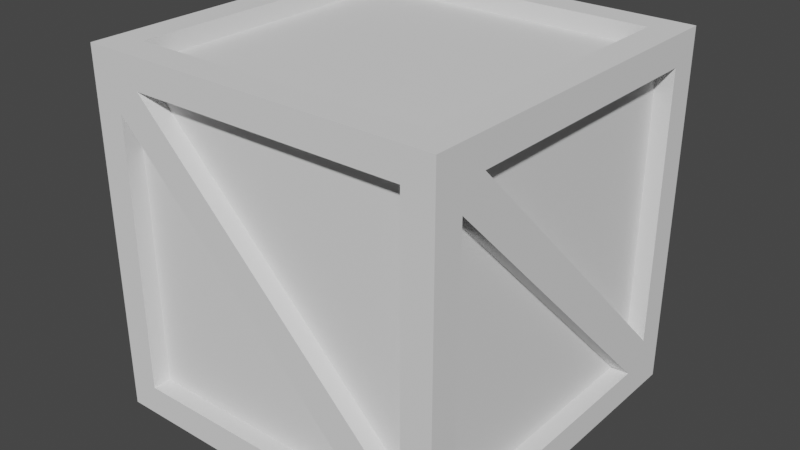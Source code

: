 # Source: crate.blend  (saved by Blender 2.81.16; exported with 4.5.12 LTS)
import bpy
from mathutils import Matrix  # noqa: F401  (used for matrix-valued properties, if any)

bpy.ops.wm.read_factory_settings(use_empty=True)
scene = bpy.context.scene
scene.name = 'Scene'

# ---- collections
col_collection = bpy.data.collections.new('Collection'); scene.collection.children.link(col_collection)

# ---- world
world_world = bpy.data.worlds.new('World'); scene.world = world_world
world_world.use_nodes = True; world_world.node_tree.nodes.clear()
_N = world_world.node_tree.nodes; _L = world_world.node_tree.links
n0 = _N.new('ShaderNodeOutputWorld'); n0.name = 'World Output'; n0.location = (300, 300)
n1 = _N.new('ShaderNodeBackground'); n1.name = 'Background'; n1.location = (10, 300)
n1.inputs[0].default_value = (0.05088, 0.05088, 0.05088, 1.0)
_L.new(n1.outputs[0], n0.inputs[0])
n0.is_active_output = True
world_world.color = (0.05088, 0.05088, 0.05088)
world_world.use_sun_shadow = False
world_world.sun_shadow_jitter_overblur = 0.0

# ---- meshes
me_cube_003 = bpy.data.meshes.new('Cube.003')
me_cube_003.from_pydata([(-1.0, -1.0, -1.0), (-1.0, -1.0, 1.0), (-1.0, 1.0, -1.0), (-1.0, 1.0, 1.0), (1.0, -1.0, -1.0), (1.0, -1.0, 1.0), (1.0, 1.0, -1.0), (1.0, 1.0, 1.0), (0.8333, -1.0, 0.8333), (0.8333, -1.0, -0.8333), (-0.8333, -1.0, 0.8333), (-0.8333, -1.0, -0.8333), (-0.8333, 1.0, 0.8333), (-0.8333, 1.0, -0.8333), (0.8333, 1.0, 0.8333), (0.8333, 1.0, -0.8333), (0.8333, 0.8333, 1.0), (0.8333, -0.8333, 1.0), (-0.8333, 0.8333, 1.0), (-0.8333, -0.8333, 1.0), (-0.8333, 0.8333, -1.0), (-0.8333, -0.8333, -1.0), (0.8333, 0.8333, -1.0), (0.8333, -0.8333, -1.0), (1.0, 0.8333, -0.8333), (1.0, -0.8333, -0.8333), (1.0, 0.8333, 0.8333), (1.0, -0.8333, 0.8333), (-1.0, -0.8333, -0.8333), (-1.0, 0.8333, -0.8333), (-1.0, -0.8333, 0.8333), (-1.0, 0.8333, 0.8333), (0.0, 1.0, -1.0), (0.0, 1.0, 1.0), (0.0, -1.0, -1.0), (0.0, -1.0, 1.0), (-0.6944, 1.0, -0.8333), (0.6944, 1.0, 0.8333), (0.6944, -1.0, -0.8333), (-0.6944, -1.0, 0.8333), (-1.0, -1.0, 0.0), (-1.0, 1.0, 0.0), (1.0, 1.0, 0.0), (1.0, -1.0, 0.0), (0.8333, -1.0, -0.6944), (-0.8333, -1.0, 0.6944), (-0.8333, 1.0, -0.6944), (0.8333, 1.0, 0.6944), (-1.0, -0.8333, -0.6944), (-1.0, 0.8333, 0.6944), (1.0, 0.8333, -0.6944), (1.0, -0.8333, 0.6944), (-1.0, 0.0, -1.0), (-1.0, 0.0, 1.0), (1.0, 0.0, -1.0), (1.0, 0.0, 1.0), (1.0, 0.6944, -0.8333), (1.0, -0.6944, 0.8333), (-1.0, -0.6944, -0.8333), (-1.0, 0.6944, 0.8333), (-0.9, 0.8333, -0.8333), (-0.9, 0.8333, 0.6944), (-0.9, -0.8333, 0.8333), (-0.9, -0.6944, -0.8333), (-0.9, -0.8333, -0.6944), (-0.9, 0.6944, 0.8333), (0.9, 0.8333, 0.8333), (0.9, 0.8333, -0.6944), (0.9, -0.6944, 0.8333), (0.9, -0.8333, 0.6944), (0.9, -0.8333, -0.8333), (0.9, 0.6944, -0.8333), (-0.6944, -0.9, 0.8333), (0.8333, -0.9, 0.8333), (0.8333, -0.9, -0.6944), (-0.8333, -0.9, -0.8333), (0.6944, -0.9, -0.8333), (-0.8333, 0.9, -0.6944), (-0.8333, 0.9, 0.8333), (-0.8333, -0.9, 0.6944), (0.6944, 0.9, 0.8333), (-0.6944, 0.9, -0.8333), (0.8333, 0.9, -0.8333), (0.8333, 0.9, 0.6944), (-0.8333, -0.8333, 0.9), (-0.8333, 0.8333, 0.9), (-0.8333, -0.8333, -0.9), (-0.8333, 0.8333, -0.9), (0.8333, -0.8333, 0.9), (0.8333, 0.8333, 0.9), (0.8333, 0.8333, -0.9), (0.8333, -0.8333, -0.9)], [], [(19, 1, 35), (23, 4, 34), (39, 35, 1, 10), (37, 33, 7, 14), (32, 15, 6), (41, 3, 12), (34, 11, 0), (43, 5, 8), (45, 10, 1, 40), (51, 27, 5, 43), (47, 14, 7, 42), (49, 31, 3, 41), (40, 1, 30), (52, 29, 2), (42, 7, 26), (54, 25, 4), (32, 6, 22), (52, 21, 0), (33, 3, 18), (55, 17, 5), (19, 53, 1), (23, 54, 4), (57, 55, 5, 27), (59, 53, 3, 31), (7, 33, 16), (47, 15, 82, 83), (2, 32, 20), (50, 26, 66, 67), (4, 9, 38, 34), (34, 38, 11), (2, 13, 36, 32), (12, 3, 33), (37, 12, 33), (8, 5, 35), (44, 43, 8), (21, 34, 0), (23, 22, 54), (17, 35, 5), (23, 21, 86, 91), (6, 42, 50, 24), (0, 40, 48, 28), (29, 41, 2), (52, 58, 29), (15, 42, 6), (42, 15, 47), (25, 43, 4), (11, 40, 0), (39, 8, 35), (4, 43, 44, 9), (31, 28, 48, 59), (2, 41, 46, 13), (32, 36, 15), (30, 1, 53), (26, 7, 55), (54, 56, 25), (22, 6, 54), (20, 32, 22), (18, 3, 53), (19, 18, 53), (7, 16, 55), (19, 35, 17), (2, 20, 52), (37, 46, 77, 80), (6, 24, 56, 54), (0, 28, 58, 52), (30, 53, 59), (41, 29, 49), (26, 55, 57), (38, 45, 79, 76), (55, 16, 17), (16, 33, 18), (52, 20, 21), (43, 25, 51), (49, 58, 28, 31), (9, 44, 39, 10), (19, 17, 88, 84), (34, 21, 23), (40, 11, 45), (38, 9, 10, 45), (26, 57, 68, 66), (15, 36, 81, 82), (27, 24, 50, 57), (46, 41, 12), (51, 56, 24, 27), (48, 40, 30), (50, 42, 26), (13, 46, 37, 14), (36, 13, 14, 47), (25, 56, 71, 70), (57, 50, 67, 68), (67, 66, 68), (70, 71, 69), (65, 64, 62), (60, 63, 61), (56, 51, 69, 71), (49, 29, 60, 61), (30, 59, 65, 62), (51, 25, 70, 69), (59, 48, 64, 65), (48, 30, 62, 64), (58, 49, 61, 63), (29, 58, 63, 60), (82, 81, 83), (72, 74, 73), (76, 79, 75), (78, 80, 77), (39, 44, 74, 72), (8, 39, 72, 73), (44, 8, 73, 74), (12, 37, 80, 78), (36, 47, 83, 81), (46, 12, 78, 77), (45, 11, 75, 79), (11, 38, 76, 75), (87, 90, 91, 86), (85, 84, 88, 89), (21, 20, 87, 86), (16, 18, 85, 89), (18, 19, 84, 85), (20, 22, 90, 87), (17, 16, 89, 88), (22, 23, 91, 90)])
_uv = me_cube_003.uv_layers.new(name='UVMap')
_uv.uv.foreach_set('vector', [0.7917, 0.6667, 0.7917, 0.75, 0.7639, 0.75, 0.2917, 0.6667, 0.2917, 0.75, 0.2639, 0.75, 0.5417, 0.8889, 0.625, 0.8889, 0.625, 0.9167, 0.5417, 0.9167, 0.5417, 0.3889, 0.625, 0.3889, 0.625, 0.4167, 0.5417, 0.4167, 0.375, 0.3889, 0.4583, 0.4167, 0.375, 0.4167, 0.5139, 0.25, 0.5417, 0.25, 0.5139, 0.3333, 0.375, 0.8889, 0.4583, 0.9167, 0.375, 0.9167, 0.5139, 0.75, 0.5417, 0.75, 0.5139, 0.8333, 0.5139, 0.9167, 0.5417, 0.9167, 0.5417, 1.0, 0.5139, 1.0, 0.5139, 0.6667, 0.5417, 0.6667, 0.5417, 0.75, 0.5139, 0.75, 0.5139, 0.4167, 0.5417, 0.4167, 0.5417, 0.5, 0.5139, 0.5, 0.5139, 0.1667, 0.5417, 0.1667, 0.5417, 0.25, 0.5139, 0.25, 0.5139, 0.0, 0.5417, 0.0, 0.5139, 0.08333, 0.375, 0.1389, 0.4583, 0.1667, 0.375, 0.1667, 0.5139, 0.5, 0.5417, 0.5, 0.5139, 0.5833, 0.375, 0.6389, 0.4583, 0.6667, 0.375, 0.6667, 0.2639, 0.5, 0.2917, 0.5, 0.2639, 0.5833, 0.125, 0.6389, 0.2083, 0.6667, 0.125, 0.6667, 0.7639, 0.5, 0.7917, 0.5, 0.7639, 0.5833, 0.625, 0.6389, 0.7083, 0.6667, 0.625, 0.6667, 0.7917, 0.6389, 0.875, 0.6389, 0.875, 0.6667, 0.2917, 0.6389, 0.375, 0.6389, 0.375, 0.6667, 0.5417, 0.6389, 0.625, 0.6389, 0.625, 0.6667, 0.5417, 0.6667, 0.5417, 0.1389, 0.625, 0.1389, 0.625, 0.1667, 0.5417, 0.1667, 0.7083, 0.5, 0.7361, 0.5, 0.7083, 0.5833, 0.5139, 0.4167, 0.4861, 0.4167, 0.4861, 0.4167, 0.5139, 0.4167, 0.2083, 0.5, 0.2361, 0.5, 0.2083, 0.5833, 0.4861, 0.5833, 0.5139, 0.5833, 0.5139, 0.5833, 0.4861, 0.5833, 0.375, 0.8333, 0.4583, 0.8333, 0.4583, 0.8611, 0.375, 0.8611, 0.375, 0.8611, 0.4583, 0.8611, 0.4583, 0.9167, 0.375, 0.3333, 0.4583, 0.3333, 0.4583, 0.3611, 0.375, 0.3611, 0.5417, 0.3333, 0.625, 0.3333, 0.625, 0.3611, 0.5417, 0.3889, 0.5417, 0.3333, 0.625, 0.3611, 0.5417, 0.8333, 0.625, 0.8333, 0.625, 0.8611, 0.4861, 0.8333, 0.5139, 0.75, 0.5139, 0.8333, 0.2361, 0.6667, 0.2361, 0.75, 0.2083, 0.75, 0.2917, 0.6389, 0.2917, 0.5833, 0.375, 0.6111, 0.7361, 0.6667, 0.7361, 0.75, 0.7083, 0.75, 0.2917, 0.6667, 0.2361, 0.6667, 0.2361, 0.6667, 0.2917, 0.6667, 0.4583, 0.5, 0.4861, 0.5, 0.4861, 0.5833, 0.4583, 0.5833, 0.4583, 0.0, 0.4861, 0.0, 0.4861, 0.08333, 0.4583, 0.08333, 0.4861, 0.1667, 0.4861, 0.25, 0.4583, 0.25, 0.375, 0.1389, 0.4583, 0.1111, 0.4583, 0.1667, 0.4861, 0.4167, 0.4861, 0.5, 0.4583, 0.5, 0.5139, 0.5, 0.4861, 0.4167, 0.5139, 0.4167, 0.4861, 0.6667, 0.4861, 0.75, 0.4583, 0.75, 0.4861, 0.9167, 0.4861, 1.0, 0.4583, 1.0, 0.5417, 0.8889, 0.5417, 0.8333, 0.625, 0.8889, 0.4583, 0.75, 0.4861, 0.75, 0.4861, 0.8333, 0.4583, 0.8333, 0.5417, 0.1667, 0.4583, 0.08333, 0.4861, 0.08333, 0.5417, 0.1389, 0.4583, 0.25, 0.4861, 0.25, 0.4861, 0.3333, 0.4583, 0.3333, 0.375, 0.3889, 0.4583, 0.3611, 0.4583, 0.4167, 0.5417, 0.08333, 0.625, 0.08333, 0.625, 0.1111, 0.5417, 0.5833, 0.625, 0.5833, 0.625, 0.6111, 0.375, 0.6389, 0.4583, 0.6111, 0.4583, 0.6667, 0.2917, 0.5833, 0.375, 0.5833, 0.375, 0.6111, 0.2083, 0.5833, 0.2639, 0.5, 0.2639, 0.5833, 0.7917, 0.5833, 0.875, 0.5833, 0.875, 0.6111, 0.7917, 0.6389, 0.7917, 0.5833, 0.875, 0.6111, 0.625, 0.5833, 0.7083, 0.6111, 0.625, 0.6111, 0.7917, 0.6667, 0.7639, 0.75, 0.7361, 0.6667, 0.125, 0.5833, 0.2083, 0.6111, 0.125, 0.6111, 0.5417, 0.3889, 0.4861, 0.3333, 0.4861, 0.3333, 0.5417, 0.3889, 0.375, 0.5833, 0.4583, 0.5833, 0.4583, 0.6111, 0.375, 0.6111, 0.375, 0.08333, 0.4583, 0.08333, 0.4583, 0.1111, 0.375, 0.1111, 0.5417, 0.08333, 0.625, 0.1389, 0.5417, 0.1389, 0.4861, 0.25, 0.4861, 0.1667, 0.5139, 0.1667, 0.5417, 0.5833, 0.625, 0.6389, 0.5417, 0.6389, 0.4583, 0.8611, 0.5139, 0.9167, 0.5139, 0.9167, 0.4583, 0.8611, 0.625, 0.6111, 0.7083, 0.6111, 0.7083, 0.6667, 0.7083, 0.5833, 0.7639, 0.5, 0.7639, 0.5833, 0.125, 0.6111, 0.2083, 0.6111, 0.2083, 0.6667, 0.4861, 0.75, 0.4861, 0.6667, 0.5139, 0.6667, 0.5139, 0.1667, 0.4583, 0.1111, 0.4583, 0.08333, 0.5417, 0.1667, 0.4583, 0.8333, 0.4861, 0.8333, 0.5417, 0.8889, 0.5417, 0.9167, 0.7917, 0.6667, 0.7361, 0.6667, 0.7361, 0.6667, 0.7917, 0.6667, 0.2361, 0.75, 0.2361, 0.6667, 0.2917, 0.6667, 0.5139, 1.0, 0.4861, 0.9167, 0.5139, 0.9167, 0.4583, 0.8611, 0.4583, 0.8333, 0.5417, 0.9167, 0.5139, 0.9167, 0.5417, 0.5833, 0.5417, 0.6389, 0.5417, 0.6389, 0.5417, 0.5833, 0.4583, 0.4167, 0.4583, 0.3611, 0.4583, 0.3611, 0.4583, 0.4167, 0.5417, 0.6667, 0.4583, 0.5833, 0.4861, 0.5833, 0.5417, 0.6389, 0.4861, 0.3333, 0.5139, 0.25, 0.5139, 0.3333, 0.5139, 0.6667, 0.4583, 0.6111, 0.4583, 0.5833, 0.5417, 0.6667, 0.4861, 0.08333, 0.5139, 0.0, 0.5139, 0.08333, 0.4861, 0.5833, 0.5139, 0.5, 0.5139, 0.5833, 0.4583, 0.3333, 0.4861, 0.3333, 0.5417, 0.3889, 0.5417, 0.4167, 0.4583, 0.3611, 0.4583, 0.3333, 0.5417, 0.4167, 0.5139, 0.4167, 0.4583, 0.6667, 0.4583, 0.6111, 0.4583, 0.6111, 0.4583, 0.6667, 0.5417, 0.6389, 0.4861, 0.5833, 0.4861, 0.5833, 0.5417, 0.6389, 0.4861, 0.5833, 0.5417, 0.5833, 0.5417, 0.6389, 0.4583, 0.6667, 0.4583, 0.6111, 0.5139, 0.6667, 0.5417, 0.1389, 0.4861, 0.08333, 0.5417, 0.08333, 0.4583, 0.1667, 0.4583, 0.1111, 0.5139, 0.1667, 0.4583, 0.6111, 0.5139, 0.6667, 0.5139, 0.6667, 0.4583, 0.6111, 0.5139, 0.1667, 0.4861, 0.1667, 0.4861, 0.1667, 0.5139, 0.1667, 0.5417, 0.08333, 0.5417, 0.1389, 0.5417, 0.1389, 0.5417, 0.08333, 0.5139, 0.6667, 0.4861, 0.6667, 0.4861, 0.6667, 0.5139, 0.6667, 0.5417, 0.1389, 0.4861, 0.08333, 0.4861, 0.08333, 0.5417, 0.1389, 0.4861, 0.08333, 0.5139, 0.08333, 0.5139, 0.08333, 0.4861, 0.08333, 0.4583, 0.1111, 0.5139, 0.1667, 0.5139, 0.1667, 0.4583, 0.1111, 0.4583, 0.1667, 0.4583, 0.1111, 0.4583, 0.1111, 0.4583, 0.1667, 0.4861, 0.4167, 0.4583, 0.3611, 0.5139, 0.4167, 0.5417, 0.8889, 0.4861, 0.8333, 0.5139, 0.8333, 0.4583, 0.8611, 0.5139, 0.9167, 0.4861, 0.9167, 0.5417, 0.3333, 0.5417, 0.3889, 0.4861, 0.3333, 0.5417, 0.8889, 0.4861, 0.8333, 0.4861, 0.8333, 0.5417, 0.8889, 0.5417, 0.8333, 0.5417, 0.8889, 0.5417, 0.8889, 0.5417, 0.8333, 0.4861, 0.8333, 0.5139, 0.8333, 0.5139, 0.8333, 0.4861, 0.8333, 0.5417, 0.3333, 0.5417, 0.3889, 0.5417, 0.3889, 0.5417, 0.3333, 0.4583, 0.3611, 0.5139, 0.4167, 0.5139, 0.4167, 0.4583, 0.3611, 0.4861, 0.3333, 0.5139, 0.3333, 0.5139, 0.3333, 0.4861, 0.3333, 0.5139, 0.9167, 0.4861, 0.9167, 0.4861, 0.9167, 0.5139, 0.9167, 0.4583, 0.9167, 0.4583, 0.8611, 0.4583, 0.8611, 0.4583, 0.9167, 0.2083, 0.5833, 0.2639, 0.5833, 0.2917, 0.6389, 0.2361, 0.6667, 0.7639, 0.5833, 0.7917, 0.6667, 0.7083, 0.6667, 0.7083, 0.5833, 0.2083, 0.6667, 0.2083, 0.6111, 0.2083, 0.6111, 0.2083, 0.6667, 0.7083, 0.5833, 0.7639, 0.5833, 0.7639, 0.5833, 0.7083, 0.5833, 0.7917, 0.5833, 0.7917, 0.6389, 0.7917, 0.6389, 0.7917, 0.5833, 0.2083, 0.5833, 0.2639, 0.5833, 0.2639, 0.5833, 0.2083, 0.5833, 0.7083, 0.6667, 0.7083, 0.6111, 0.7083, 0.6111, 0.7083, 0.6667, 0.2917, 0.5833, 0.2917, 0.6389, 0.2917, 0.6389, 0.2917, 0.5833])
me_cube_003.use_remesh_fix_poles = True
me_cube_003.use_remesh_preserve_attributes = False
me_cube_003.use_mirror_vertex_groups = False
me_cube_003.update()

# ---- objects
ob_cube = bpy.data.objects.new('Cube', me_cube_003)

# ---- transforms, parenting, visibility, modifiers, constraints
ob_cube.location = (0.0, 0.0, 0.0)
ob_cube.lineart.crease_threshold = 0.0

# ---- collection membership
col_collection.objects.link(ob_cube)

# ---- scene / render settings (as saved in the file)
scene.frame_start = 1; scene.frame_end = 250; scene.frame_set(1)
scene.render.engine = 'BLENDER_EEVEE_NEXT'
scene.cycles.use_denoising = False
scene.cycles.samples = 128
scene.cycles.sampling_pattern = 'TABULATED_SOBOL'
scene.cycles.use_adaptive_sampling = False
scene.cycles.use_light_tree = False
scene.view_settings.view_transform = 'Filmic'
bpy.context.view_layer.update()

# ---- added for rendering (the .blend has no active camera and no usable light): camera, sun
cam_auto = bpy.data.cameras.new('AutoCamera')
cam_auto.lens = 50.0
cam_auto.sensor_width = 36.0
cam_auto.clip_end = 1000.0
ob_auto_camera = bpy.data.objects.new('AutoCamera', cam_auto)
scene.collection.objects.link(ob_auto_camera)
ob_auto_camera.location = (3.20507, -3.84609, 2.56406)
ob_auto_camera.rotation_euler = (1.09748, -7.21219e-08, 0.694738)
scene.camera = ob_auto_camera
light_auto_sun = bpy.data.lights.new('AutoSun', 'SUN')
light_auto_sun.energy = 3.0
light_auto_sun.angle = 0.0523599
ob_auto_sun = bpy.data.objects.new('AutoSun', light_auto_sun)
scene.collection.objects.link(ob_auto_sun)
ob_auto_sun.rotation_euler = (0.872665, 0.174533, 0.523599)
bpy.context.view_layer.update()
